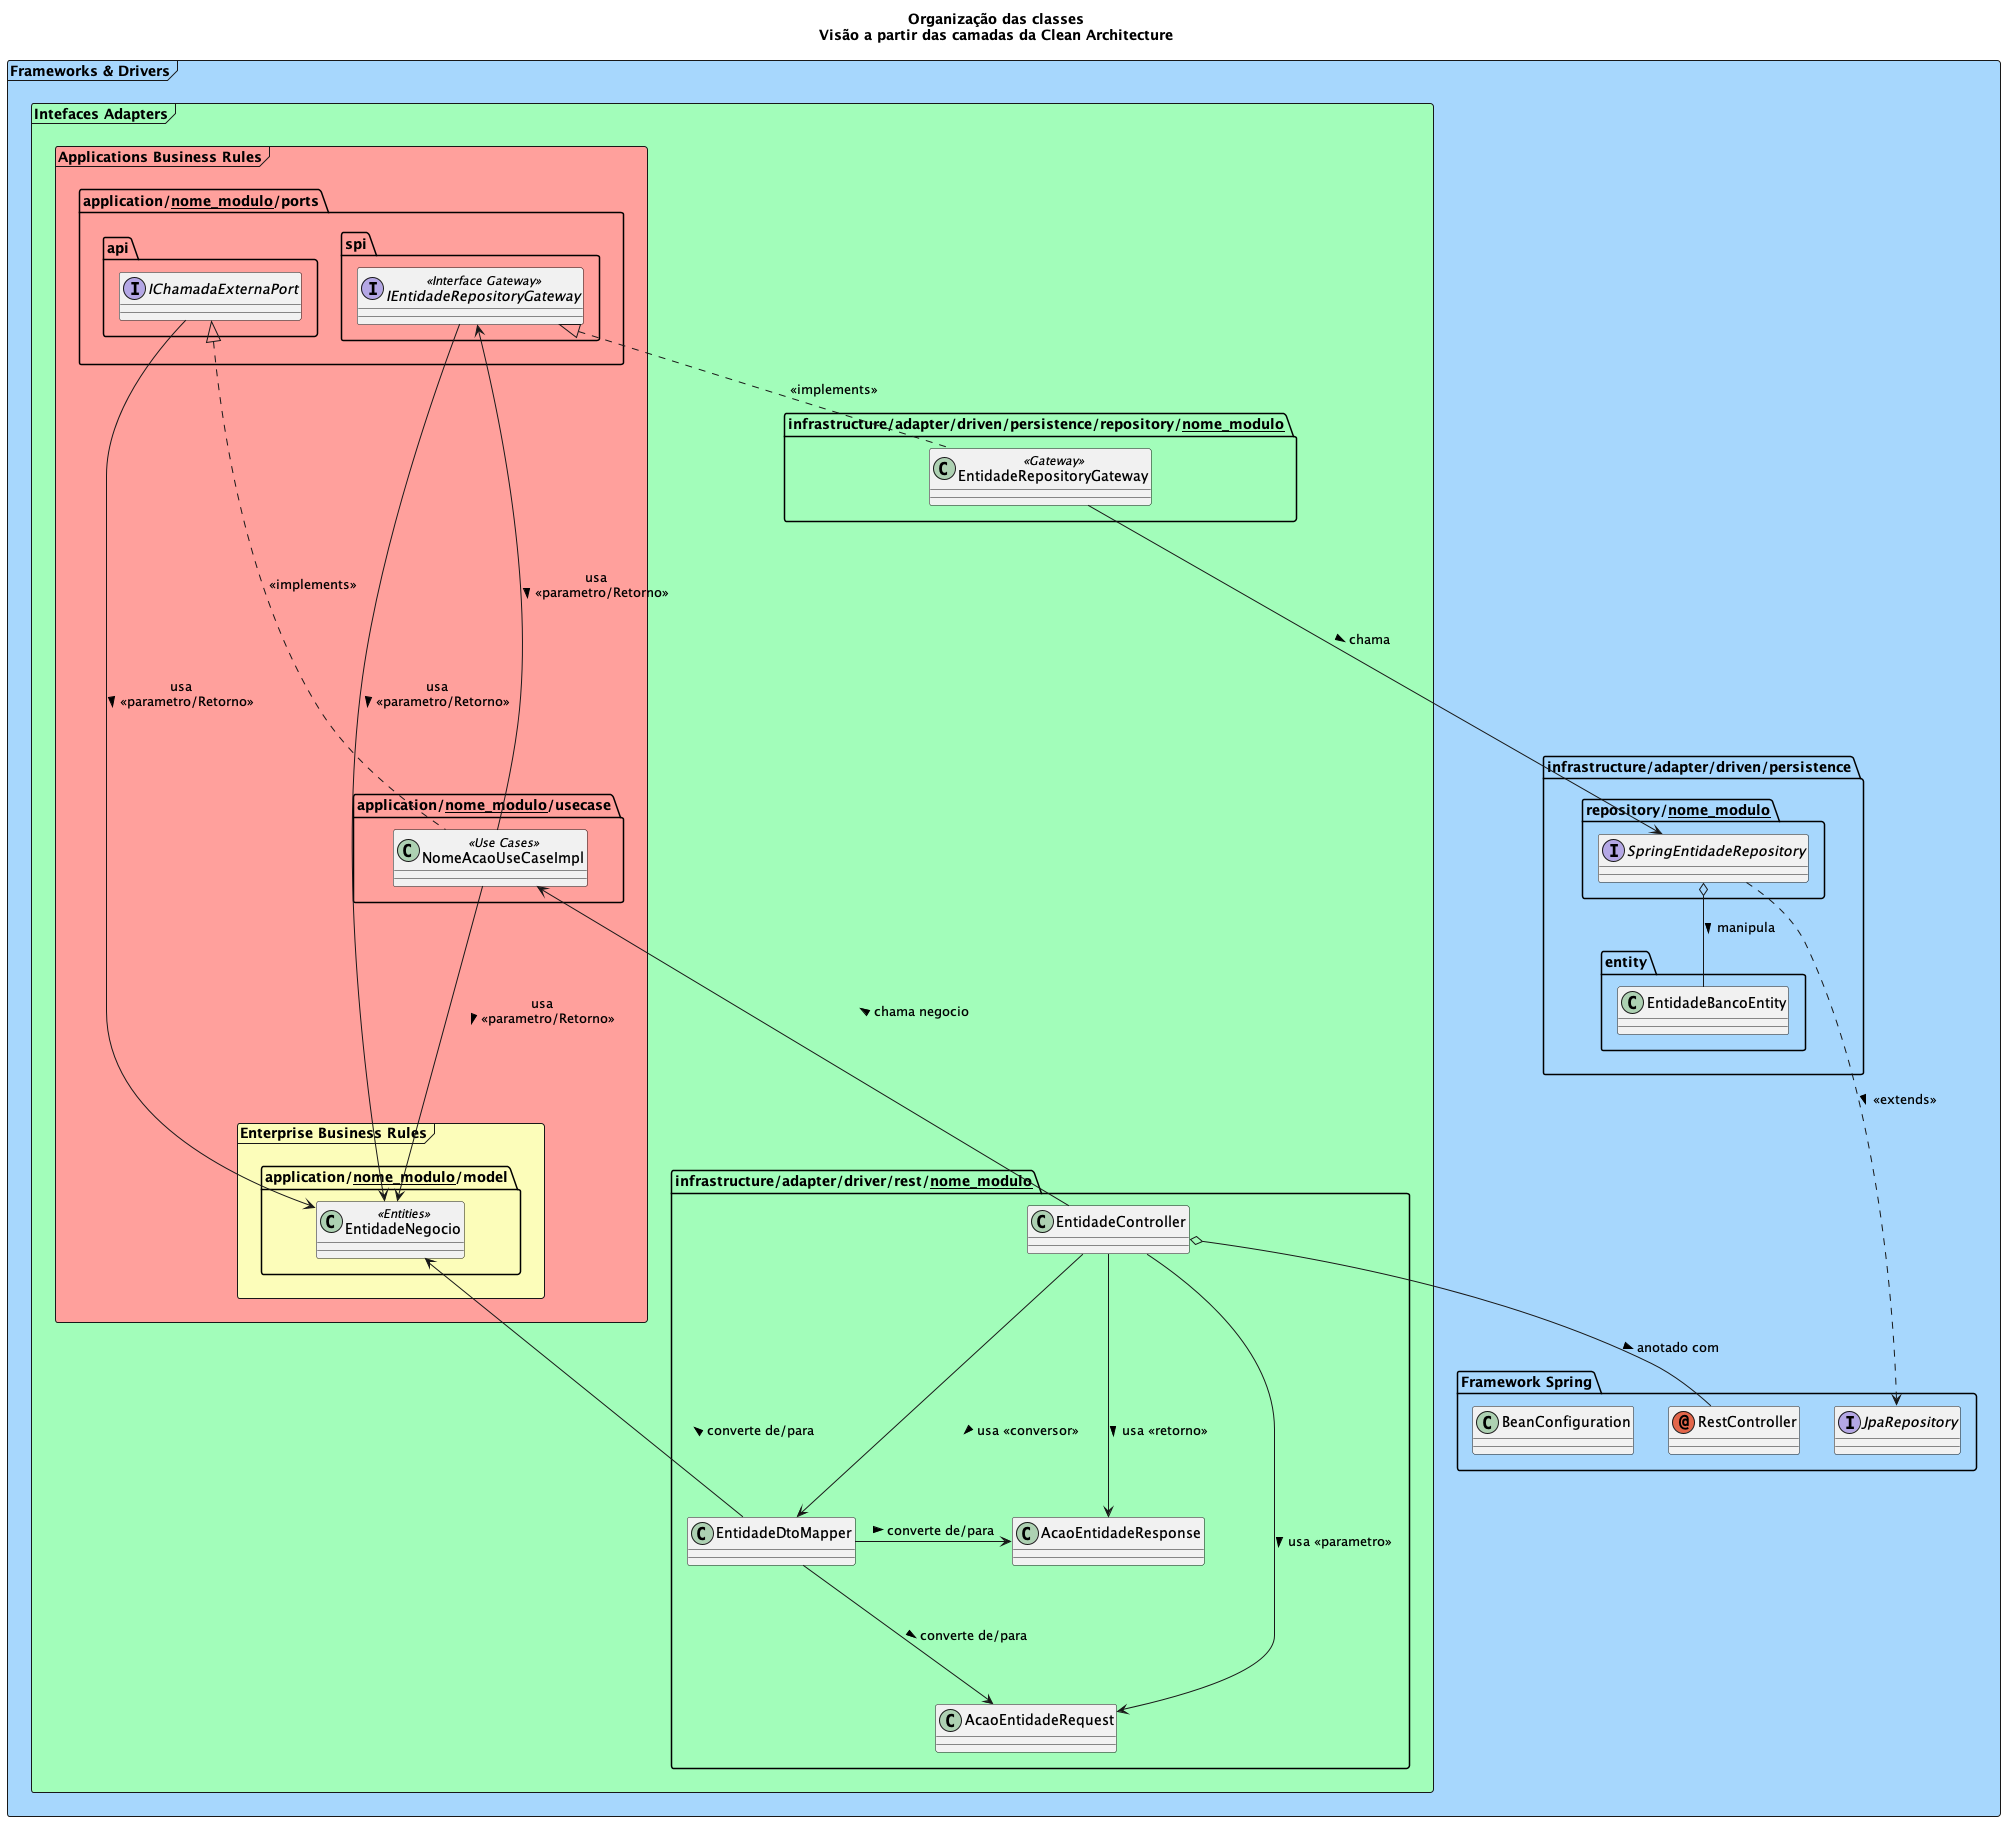

The diagram above was rendered by PlantUML. Its source (embedded in the PNG):
@startuml ApplicationArchitectureAfterCleanArchitecture

'skinparam linetype ortho
'skinparam linetype polyline
'left to right direction

title
Organização das classes
Visão a partir das camadas da Clean Architecture
end title

frame "Frameworks & Drivers" #A7D7FD {

    package "Framework Spring" {

        annotation RestController
        interface JpaRepository

        class BeanConfiguration
    }

    package "infrastructure/adapter/driven/persistence" {
        package "entity" {
            class EntidadeBancoEntity
        }

        package "repository/__nome_modulo__" {

            interface SpringEntidadeRepository
        }
        SpringEntidadeRepository o-- EntidadeBancoEntity : manipula >
        JpaRepository <.up.. SpringEntidadeRepository : <<extends>> <
    }

    

    frame "Intefaces Adapters" #A2FDBA {

        frame "Applications Business Rules" #FFA09C {
            frame "Enterprise Business Rules" as ebrPkg #FCFDBA {

                package "application/__nome_modulo__/model" as modelPkg {

                    class EntidadeNegocio <<Entities>>

                }

            }

            package "application/__nome_modulo__/usecase" as usecasePkg{
                class NomeAcaoUseCaseImpl <<Use Cases>>

                NomeAcaoUseCaseImpl  ---> EntidadeNegocio : usa\n<<parametro/Retorno>> >
                'EntidadeNegocio  <--- NomeAcaoUseCaseImpl : usa\n<<parametro/Retorno>> >

            }

            package "application/__nome_modulo__/ports" as portPkg {
                package "api" as apiPkg{
                    interface IChamadaExternaPort
                }

                IChamadaExternaPort  ---> EntidadeNegocio : usa\n<<parametro/Retorno>> >
                IChamadaExternaPort <|..... NomeAcaoUseCaseImpl : <<implements>>

                package "spi" as spiPkg {
                    interface IEntidadeRepositoryGateway <<Interface Gateway>>

                    IEntidadeRepositoryGateway  --> EntidadeNegocio : usa\n<<parametro/Retorno>> >
                    NomeAcaoUseCaseImpl  -up--> IEntidadeRepositoryGateway : usa\n<<parametro/Retorno>> >

                }

                
            }
            
            
        }


        package "infrastructure/adapter/driven/persistence/repository/__nome_modulo__" {
            class EntidadeRepositoryGateway <<Gateway>>

            EntidadeRepositoryGateway ----> SpringEntidadeRepository : chama >
            IEntidadeRepositoryGateway <|.. EntidadeRepositoryGateway : <<implements>>

            
        }

        package "infrastructure/adapter/driver/rest/__nome_modulo__" as restPkg {
            class EntidadeController
            class AcaoEntidadeRequest
            class AcaoEntidadeResponse
            class EntidadeDtoMapper

            EntidadeController  -up--> NomeAcaoUseCaseImpl : chama negocio >
            EntidadeController  -down--> AcaoEntidadeRequest : usa <<parametro>> >
            EntidadeController  -down--> AcaoEntidadeResponse : usa <<retorno>> >
            EntidadeController  -down--> EntidadeDtoMapper : usa <<conversor>> >
            EntidadeController o-- RestController : anotado com >


            EntidadeDtoMapper -up--> EntidadeNegocio : converte de/para >
            EntidadeDtoMapper ---> AcaoEntidadeRequest : converte de/para >
            EntidadeDtoMapper -right--> AcaoEntidadeResponse : converte de/para >
        }

    }


}

@enduml